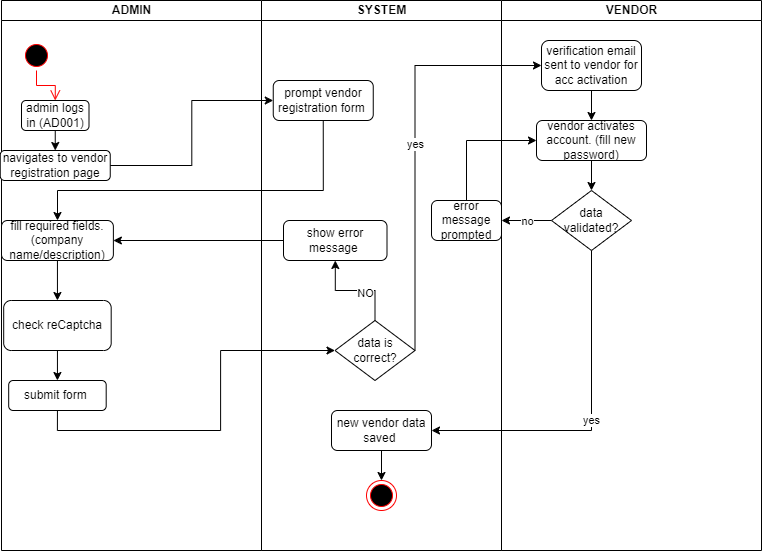

The diagram above was exported from draw.io. Its source (the exported page's mxGraphModel, read from the mxfile embedded in the PNG):
<mxGraphModel dx="1434" dy="707" grid="1" gridSize="10" guides="1" tooltips="1" connect="1" arrows="1" fold="1" page="1" pageScale="1" pageWidth="850" pageHeight="1100" math="0" shadow="0">
  <root>
    <mxCell id="0" />
    <mxCell id="1" parent="0" />
    <mxCell id="U1L17d5U13GJ7hndd9AQ-21" value="SYSTEM" style="swimlane;startSize=20;html=1;" parent="1" vertex="1">
      <mxGeometry x="300" y="80" width="240" height="550" as="geometry" />
    </mxCell>
    <mxCell id="U1L17d5U13GJ7hndd9AQ-41" value="show error message&amp;nbsp;" style="rounded=1;whiteSpace=wrap;html=1;" parent="U1L17d5U13GJ7hndd9AQ-21" vertex="1">
      <mxGeometry x="22" y="220" width="103.5" height="40" as="geometry" />
    </mxCell>
    <mxCell id="U1L17d5U13GJ7hndd9AQ-46" value="prompt vendor registration form&amp;nbsp;" style="rounded=1;whiteSpace=wrap;html=1;" parent="U1L17d5U13GJ7hndd9AQ-21" vertex="1">
      <mxGeometry x="11.75" y="80" width="100" height="40" as="geometry" />
    </mxCell>
    <mxCell id="U1L17d5U13GJ7hndd9AQ-61" style="edgeStyle=orthogonalEdgeStyle;rounded=0;orthogonalLoop=1;jettySize=auto;html=1;exitX=0.5;exitY=1;exitDx=0;exitDy=0;" parent="U1L17d5U13GJ7hndd9AQ-21" source="U1L17d5U13GJ7hndd9AQ-53" target="U1L17d5U13GJ7hndd9AQ-60" edge="1">
      <mxGeometry relative="1" as="geometry" />
    </mxCell>
    <mxCell id="U1L17d5U13GJ7hndd9AQ-53" value="new vendor data saved&amp;nbsp;" style="rounded=1;whiteSpace=wrap;html=1;" parent="U1L17d5U13GJ7hndd9AQ-21" vertex="1">
      <mxGeometry x="70" y="410" width="100" height="40" as="geometry" />
    </mxCell>
    <mxCell id="U1L17d5U13GJ7hndd9AQ-57" value="error message prompted" style="rounded=1;whiteSpace=wrap;html=1;" parent="U1L17d5U13GJ7hndd9AQ-21" vertex="1">
      <mxGeometry x="170" y="200" width="70" height="40" as="geometry" />
    </mxCell>
    <mxCell id="U1L17d5U13GJ7hndd9AQ-60" value="" style="ellipse;html=1;shape=endState;fillColor=#000000;strokeColor=#ff0000;" parent="U1L17d5U13GJ7hndd9AQ-21" vertex="1">
      <mxGeometry x="105" y="480" width="30" height="30" as="geometry" />
    </mxCell>
    <mxCell id="U1L17d5U13GJ7hndd9AQ-23" value="VENDOR" style="swimlane;startSize=20;html=1;" parent="1" vertex="1">
      <mxGeometry x="540" y="80" width="260" height="550" as="geometry" />
    </mxCell>
    <mxCell id="U1L17d5U13GJ7hndd9AQ-38" value="data is correct?" style="rhombus;whiteSpace=wrap;html=1;" parent="U1L17d5U13GJ7hndd9AQ-23" vertex="1">
      <mxGeometry x="-166.5" y="320" width="80" height="60" as="geometry" />
    </mxCell>
    <mxCell id="U1L17d5U13GJ7hndd9AQ-51" style="edgeStyle=orthogonalEdgeStyle;rounded=0;orthogonalLoop=1;jettySize=auto;html=1;exitX=0.5;exitY=1;exitDx=0;exitDy=0;" parent="U1L17d5U13GJ7hndd9AQ-23" source="U1L17d5U13GJ7hndd9AQ-39" target="U1L17d5U13GJ7hndd9AQ-50" edge="1">
      <mxGeometry relative="1" as="geometry" />
    </mxCell>
    <mxCell id="U1L17d5U13GJ7hndd9AQ-39" value="verification email sent to vendor for acc activation" style="rounded=1;whiteSpace=wrap;html=1;" parent="U1L17d5U13GJ7hndd9AQ-23" vertex="1">
      <mxGeometry x="40" y="40" width="100" height="50" as="geometry" />
    </mxCell>
    <mxCell id="U1L17d5U13GJ7hndd9AQ-37" value="yes" style="edgeStyle=orthogonalEdgeStyle;rounded=0;orthogonalLoop=1;jettySize=auto;html=1;exitX=1;exitY=0.5;exitDx=0;exitDy=0;entryX=0;entryY=0.5;entryDx=0;entryDy=0;" parent="U1L17d5U13GJ7hndd9AQ-23" source="U1L17d5U13GJ7hndd9AQ-38" target="U1L17d5U13GJ7hndd9AQ-39" edge="1">
      <mxGeometry relative="1" as="geometry">
        <Array as="points">
          <mxPoint x="-86" y="65" />
        </Array>
      </mxGeometry>
    </mxCell>
    <mxCell id="U1L17d5U13GJ7hndd9AQ-54" style="edgeStyle=orthogonalEdgeStyle;rounded=0;orthogonalLoop=1;jettySize=auto;html=1;exitX=0.5;exitY=1;exitDx=0;exitDy=0;entryX=0.5;entryY=0;entryDx=0;entryDy=0;" parent="U1L17d5U13GJ7hndd9AQ-23" source="U1L17d5U13GJ7hndd9AQ-50" target="U1L17d5U13GJ7hndd9AQ-52" edge="1">
      <mxGeometry relative="1" as="geometry" />
    </mxCell>
    <mxCell id="U1L17d5U13GJ7hndd9AQ-50" value="vendor activates account. (fill new password)" style="rounded=1;whiteSpace=wrap;html=1;" parent="U1L17d5U13GJ7hndd9AQ-23" vertex="1">
      <mxGeometry x="35" y="120" width="110" height="40" as="geometry" />
    </mxCell>
    <mxCell id="U1L17d5U13GJ7hndd9AQ-58" value="no" style="edgeStyle=orthogonalEdgeStyle;rounded=0;orthogonalLoop=1;jettySize=auto;html=1;exitX=0;exitY=0.5;exitDx=0;exitDy=0;" parent="U1L17d5U13GJ7hndd9AQ-23" source="U1L17d5U13GJ7hndd9AQ-52" edge="1">
      <mxGeometry relative="1" as="geometry">
        <mxPoint y="220" as="targetPoint" />
      </mxGeometry>
    </mxCell>
    <mxCell id="U1L17d5U13GJ7hndd9AQ-52" value="data validated?" style="rhombus;whiteSpace=wrap;html=1;" parent="U1L17d5U13GJ7hndd9AQ-23" vertex="1">
      <mxGeometry x="50" y="190" width="80" height="60" as="geometry" />
    </mxCell>
    <mxCell id="U1L17d5U13GJ7hndd9AQ-22" value="ADMIN" style="swimlane;startSize=20;html=1;" parent="1" vertex="1">
      <mxGeometry x="40" y="80" width="260" height="550" as="geometry" />
    </mxCell>
    <mxCell id="U1L17d5U13GJ7hndd9AQ-24" value="" style="ellipse;html=1;shape=startState;fillColor=#000000;strokeColor=#ff0000;" parent="U1L17d5U13GJ7hndd9AQ-22" vertex="1">
      <mxGeometry x="20" y="40" width="30" height="30" as="geometry" />
    </mxCell>
    <mxCell id="U1L17d5U13GJ7hndd9AQ-27" value="admin logs in (AD001)" style="rounded=1;whiteSpace=wrap;html=1;" parent="U1L17d5U13GJ7hndd9AQ-22" vertex="1">
      <mxGeometry x="20" y="100" width="67.5" height="30" as="geometry" />
    </mxCell>
    <mxCell id="U1L17d5U13GJ7hndd9AQ-25" value="" style="edgeStyle=orthogonalEdgeStyle;html=1;verticalAlign=bottom;endArrow=open;endSize=8;strokeColor=#ff0000;rounded=0;entryX=0.5;entryY=0;entryDx=0;entryDy=0;" parent="U1L17d5U13GJ7hndd9AQ-22" source="U1L17d5U13GJ7hndd9AQ-24" target="U1L17d5U13GJ7hndd9AQ-27" edge="1">
      <mxGeometry relative="1" as="geometry">
        <mxPoint x="228.5" y="-20" as="targetPoint" />
      </mxGeometry>
    </mxCell>
    <mxCell id="U1L17d5U13GJ7hndd9AQ-29" value="navigates to vendor registration page" style="rounded=1;whiteSpace=wrap;html=1;" parent="U1L17d5U13GJ7hndd9AQ-22" vertex="1">
      <mxGeometry x="-1.25" y="150" width="110" height="30" as="geometry" />
    </mxCell>
    <mxCell id="U1L17d5U13GJ7hndd9AQ-42" style="edgeStyle=orthogonalEdgeStyle;rounded=0;orthogonalLoop=1;jettySize=auto;html=1;exitX=0.5;exitY=1;exitDx=0;exitDy=0;" parent="U1L17d5U13GJ7hndd9AQ-22" source="U1L17d5U13GJ7hndd9AQ-29" target="U1L17d5U13GJ7hndd9AQ-29" edge="1">
      <mxGeometry relative="1" as="geometry" />
    </mxCell>
    <mxCell id="U1L17d5U13GJ7hndd9AQ-26" style="edgeStyle=orthogonalEdgeStyle;rounded=0;orthogonalLoop=1;jettySize=auto;html=1;exitX=0.5;exitY=1;exitDx=0;exitDy=0;entryX=0.5;entryY=0;entryDx=0;entryDy=0;" parent="U1L17d5U13GJ7hndd9AQ-22" source="U1L17d5U13GJ7hndd9AQ-27" target="U1L17d5U13GJ7hndd9AQ-29" edge="1">
      <mxGeometry relative="1" as="geometry" />
    </mxCell>
    <mxCell id="U1L17d5U13GJ7hndd9AQ-31" value="fill required fields. (company name/description)" style="rounded=1;whiteSpace=wrap;html=1;" parent="U1L17d5U13GJ7hndd9AQ-22" vertex="1">
      <mxGeometry y="220" width="111.88" height="40" as="geometry" />
    </mxCell>
    <mxCell id="U1L17d5U13GJ7hndd9AQ-33" value="check reCaptcha" style="rounded=1;whiteSpace=wrap;html=1;" parent="U1L17d5U13GJ7hndd9AQ-22" vertex="1">
      <mxGeometry x="2.1899999999999977" y="300" width="107.5" height="50" as="geometry" />
    </mxCell>
    <mxCell id="U1L17d5U13GJ7hndd9AQ-30" style="edgeStyle=orthogonalEdgeStyle;rounded=0;orthogonalLoop=1;jettySize=auto;html=1;exitX=0.5;exitY=1;exitDx=0;exitDy=0;entryX=0.5;entryY=0;entryDx=0;entryDy=0;" parent="U1L17d5U13GJ7hndd9AQ-22" source="U1L17d5U13GJ7hndd9AQ-31" target="U1L17d5U13GJ7hndd9AQ-33" edge="1">
      <mxGeometry relative="1" as="geometry" />
    </mxCell>
    <mxCell id="U1L17d5U13GJ7hndd9AQ-35" value="submit form&amp;nbsp;" style="rounded=1;whiteSpace=wrap;html=1;" parent="U1L17d5U13GJ7hndd9AQ-22" vertex="1">
      <mxGeometry x="7.189999999999998" y="380" width="97.5" height="30" as="geometry" />
    </mxCell>
    <mxCell id="U1L17d5U13GJ7hndd9AQ-32" style="edgeStyle=orthogonalEdgeStyle;rounded=0;orthogonalLoop=1;jettySize=auto;html=1;exitX=0.5;exitY=1;exitDx=0;exitDy=0;entryX=0.5;entryY=0;entryDx=0;entryDy=0;" parent="U1L17d5U13GJ7hndd9AQ-22" source="U1L17d5U13GJ7hndd9AQ-33" target="U1L17d5U13GJ7hndd9AQ-35" edge="1">
      <mxGeometry relative="1" as="geometry" />
    </mxCell>
    <mxCell id="U1L17d5U13GJ7hndd9AQ-34" style="edgeStyle=orthogonalEdgeStyle;rounded=0;orthogonalLoop=1;jettySize=auto;html=1;exitX=0.5;exitY=1;exitDx=0;exitDy=0;entryX=0;entryY=0.5;entryDx=0;entryDy=0;" parent="1" source="U1L17d5U13GJ7hndd9AQ-35" target="U1L17d5U13GJ7hndd9AQ-38" edge="1">
      <mxGeometry relative="1" as="geometry" />
    </mxCell>
    <mxCell id="U1L17d5U13GJ7hndd9AQ-44" style="edgeStyle=orthogonalEdgeStyle;rounded=0;orthogonalLoop=1;jettySize=auto;html=1;exitX=0.5;exitY=0;exitDx=0;exitDy=0;" parent="1" source="U1L17d5U13GJ7hndd9AQ-38" target="U1L17d5U13GJ7hndd9AQ-41" edge="1">
      <mxGeometry relative="1" as="geometry" />
    </mxCell>
    <mxCell id="U1L17d5U13GJ7hndd9AQ-45" value="NO" style="edgeLabel;html=1;align=center;verticalAlign=middle;resizable=0;points=[];" parent="U1L17d5U13GJ7hndd9AQ-44" connectable="0" vertex="1">
      <mxGeometry x="-0.1906" y="2" relative="1" as="geometry">
        <mxPoint as="offset" />
      </mxGeometry>
    </mxCell>
    <mxCell id="U1L17d5U13GJ7hndd9AQ-47" style="edgeStyle=orthogonalEdgeStyle;rounded=0;orthogonalLoop=1;jettySize=auto;html=1;exitX=1;exitY=0.5;exitDx=0;exitDy=0;entryX=0;entryY=0.5;entryDx=0;entryDy=0;" parent="1" source="U1L17d5U13GJ7hndd9AQ-29" target="U1L17d5U13GJ7hndd9AQ-46" edge="1">
      <mxGeometry relative="1" as="geometry" />
    </mxCell>
    <mxCell id="U1L17d5U13GJ7hndd9AQ-48" style="edgeStyle=orthogonalEdgeStyle;rounded=0;orthogonalLoop=1;jettySize=auto;html=1;exitX=0.5;exitY=1;exitDx=0;exitDy=0;" parent="1" source="U1L17d5U13GJ7hndd9AQ-46" target="U1L17d5U13GJ7hndd9AQ-31" edge="1">
      <mxGeometry relative="1" as="geometry">
        <Array as="points">
          <mxPoint x="362" y="270" />
          <mxPoint x="96" y="270" />
        </Array>
      </mxGeometry>
    </mxCell>
    <mxCell id="U1L17d5U13GJ7hndd9AQ-49" style="edgeStyle=orthogonalEdgeStyle;rounded=0;orthogonalLoop=1;jettySize=auto;html=1;exitX=0;exitY=0.5;exitDx=0;exitDy=0;entryX=1;entryY=0.5;entryDx=0;entryDy=0;" parent="1" source="U1L17d5U13GJ7hndd9AQ-41" target="U1L17d5U13GJ7hndd9AQ-31" edge="1">
      <mxGeometry relative="1" as="geometry" />
    </mxCell>
    <mxCell id="U1L17d5U13GJ7hndd9AQ-55" value="yes" style="edgeStyle=orthogonalEdgeStyle;rounded=0;orthogonalLoop=1;jettySize=auto;html=1;exitX=0.5;exitY=1;exitDx=0;exitDy=0;entryX=1;entryY=0.5;entryDx=0;entryDy=0;" parent="1" source="U1L17d5U13GJ7hndd9AQ-52" target="U1L17d5U13GJ7hndd9AQ-53" edge="1">
      <mxGeometry relative="1" as="geometry" />
    </mxCell>
    <mxCell id="U1L17d5U13GJ7hndd9AQ-59" style="edgeStyle=orthogonalEdgeStyle;rounded=0;orthogonalLoop=1;jettySize=auto;html=1;exitX=0.5;exitY=0;exitDx=0;exitDy=0;entryX=0;entryY=0.5;entryDx=0;entryDy=0;" parent="1" source="U1L17d5U13GJ7hndd9AQ-57" target="U1L17d5U13GJ7hndd9AQ-50" edge="1">
      <mxGeometry relative="1" as="geometry" />
    </mxCell>
  </root>
</mxGraphModel>